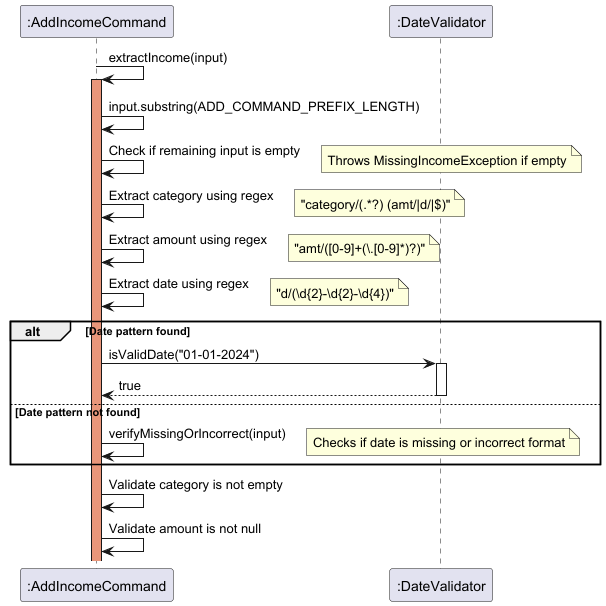

The diagram above was rendered by PlantUML. Its source (embedded in the PNG):
@startuml
participant ":AddIncomeCommand" as AddCommand
participant ":DateValidator" as DateValidator

AddCommand -> AddCommand : extractIncome(input)
activate AddCommand #DarkSalmon

AddCommand -> AddCommand : input.substring(ADD_COMMAND_PREFIX_LENGTH)
AddCommand -> AddCommand : Check if remaining input is empty
note right: Throws MissingIncomeException if empty

AddCommand -> AddCommand : Extract category using regex
note right: "category/(.*?) (amt/|d/|$)"
AddCommand -> AddCommand : Extract amount using regex
note right: "amt/([0-9]+(\\.[0-9]*)?)"
AddCommand -> AddCommand : Extract date using regex
note right: "d/(\\d{2}-\\d{2}-\\d{4})"

alt Date pattern found
    AddCommand -> DateValidator : isValidDate("01-01-2024")
    activate DateValidator
    DateValidator --> AddCommand : true
    deactivate DateValidator
else Date pattern not found
    AddCommand -> AddCommand : verifyMissingOrIncorrect(input)
    note right: Checks if date is missing or incorrect format
end

AddCommand -> AddCommand : Validate category is not empty
AddCommand -> AddCommand : Validate amount is not null

@enduml